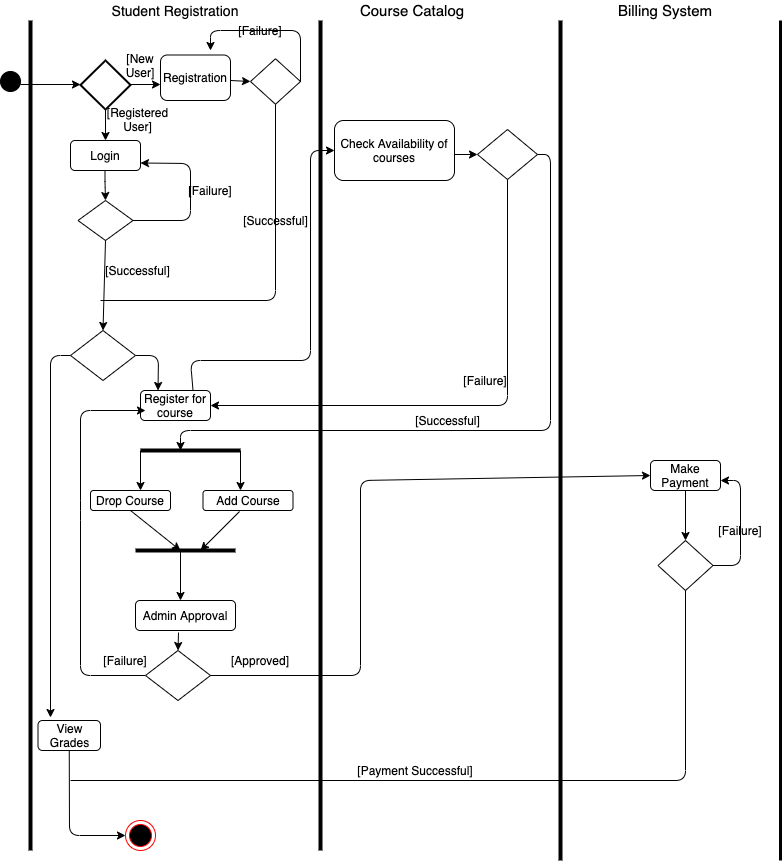

The diagram above was exported from draw.io. Its source (the exported page's mxGraphModel, read from the mxfile embedded in the PNG):
<mxGraphModel dx="1298" dy="724" grid="1" gridSize="10" guides="1" tooltips="1" connect="1" arrows="1" fold="1" page="1" pageScale="1" pageWidth="827" pageHeight="1169" math="0" shadow="0">
  <root>
    <mxCell id="0" />
    <mxCell id="1" parent="0" />
    <mxCell id="9wWzc0o6lGvLKexVbfbj-5" value="Login" style="rounded=1;whiteSpace=wrap;html=1;" vertex="1" parent="1">
      <mxGeometry x="90" y="160" width="70" height="30" as="geometry" />
    </mxCell>
    <mxCell id="9wWzc0o6lGvLKexVbfbj-6" value="Registration" style="rounded=1;whiteSpace=wrap;html=1;" vertex="1" parent="1">
      <mxGeometry x="180" y="74.5" width="70" height="45.5" as="geometry" />
    </mxCell>
    <mxCell id="9wWzc0o6lGvLKexVbfbj-8" value="" style="endArrow=none;html=1;startArrow=none;strokeWidth=4;" edge="1" parent="1">
      <mxGeometry width="50" height="50" relative="1" as="geometry">
        <mxPoint x="50" y="870" as="sourcePoint" />
        <mxPoint x="50" y="40" as="targetPoint" />
      </mxGeometry>
    </mxCell>
    <mxCell id="9wWzc0o6lGvLKexVbfbj-9" value="" style="ellipse;html=1;shape=endState;fillColor=#000000;strokeColor=#ff0000;" vertex="1" parent="1">
      <mxGeometry x="145" y="840" width="30" height="30" as="geometry" />
    </mxCell>
    <mxCell id="9wWzc0o6lGvLKexVbfbj-10" value="" style="ellipse;whiteSpace=wrap;html=1;aspect=fixed;fillColor=#000000;" vertex="1" parent="1">
      <mxGeometry x="20" y="91" width="20" height="20" as="geometry" />
    </mxCell>
    <mxCell id="9wWzc0o6lGvLKexVbfbj-11" value="" style="endArrow=none;html=1;strokeWidth=4;" edge="1" parent="1">
      <mxGeometry width="50" height="50" relative="1" as="geometry">
        <mxPoint x="340" y="870" as="sourcePoint" />
        <mxPoint x="340" y="40" as="targetPoint" />
      </mxGeometry>
    </mxCell>
    <mxCell id="9wWzc0o6lGvLKexVbfbj-12" value="" style="endArrow=none;html=1;strokeWidth=4;" edge="1" parent="1">
      <mxGeometry width="50" height="50" relative="1" as="geometry">
        <mxPoint x="580" y="880" as="sourcePoint" />
        <mxPoint x="580" y="40" as="targetPoint" />
      </mxGeometry>
    </mxCell>
    <mxCell id="9wWzc0o6lGvLKexVbfbj-13" value="" style="endArrow=none;html=1;strokeWidth=3;" edge="1" parent="1">
      <mxGeometry width="50" height="50" relative="1" as="geometry">
        <mxPoint x="800" y="880" as="sourcePoint" />
        <mxPoint x="800" y="40" as="targetPoint" />
      </mxGeometry>
    </mxCell>
    <mxCell id="9wWzc0o6lGvLKexVbfbj-14" value="&lt;font style=&quot;font-size: 14px&quot;&gt;Student Registration&lt;/font&gt;" style="text;html=1;strokeColor=none;fillColor=none;align=center;verticalAlign=middle;whiteSpace=wrap;rounded=0;" vertex="1" parent="1">
      <mxGeometry x="130" y="20" width="130" height="20" as="geometry" />
    </mxCell>
    <mxCell id="9wWzc0o6lGvLKexVbfbj-15" value="&lt;font style=&quot;font-size: 15px&quot;&gt;Course Catalog&lt;/font&gt;" style="text;html=1;strokeColor=none;fillColor=none;align=center;verticalAlign=middle;whiteSpace=wrap;rounded=0;" vertex="1" parent="1">
      <mxGeometry x="367" y="20" width="130" height="20" as="geometry" />
    </mxCell>
    <mxCell id="9wWzc0o6lGvLKexVbfbj-16" value="&lt;font style=&quot;font-size: 15px&quot;&gt;Billing System&lt;/font&gt;" style="text;html=1;strokeColor=none;fillColor=none;align=center;verticalAlign=middle;whiteSpace=wrap;rounded=0;" vertex="1" parent="1">
      <mxGeometry x="620" y="20" width="130" height="20" as="geometry" />
    </mxCell>
    <mxCell id="9wWzc0o6lGvLKexVbfbj-19" value="" style="endArrow=classic;html=1;" edge="1" parent="1">
      <mxGeometry width="50" height="50" relative="1" as="geometry">
        <mxPoint x="40" y="104" as="sourcePoint" />
        <mxPoint x="100" y="104" as="targetPoint" />
      </mxGeometry>
    </mxCell>
    <mxCell id="9wWzc0o6lGvLKexVbfbj-20" value="" style="strokeWidth=2;html=1;shape=mxgraph.flowchart.decision;whiteSpace=wrap;fillColor=#FFFFFF;" vertex="1" parent="1">
      <mxGeometry x="100" y="80" width="50" height="49" as="geometry" />
    </mxCell>
    <mxCell id="9wWzc0o6lGvLKexVbfbj-21" value="" style="endArrow=classic;html=1;exitX=0.5;exitY=1;exitDx=0;exitDy=0;exitPerimeter=0;entryX=0.5;entryY=0;entryDx=0;entryDy=0;" edge="1" parent="1" source="9wWzc0o6lGvLKexVbfbj-20" target="9wWzc0o6lGvLKexVbfbj-5">
      <mxGeometry width="50" height="50" relative="1" as="geometry">
        <mxPoint x="50" y="114" as="sourcePoint" />
        <mxPoint x="80" y="160" as="targetPoint" />
      </mxGeometry>
    </mxCell>
    <mxCell id="9wWzc0o6lGvLKexVbfbj-22" value="" style="endArrow=classic;html=1;" edge="1" parent="1">
      <mxGeometry width="50" height="50" relative="1" as="geometry">
        <mxPoint x="150" y="104" as="sourcePoint" />
        <mxPoint x="180" y="104" as="targetPoint" />
      </mxGeometry>
    </mxCell>
    <mxCell id="9wWzc0o6lGvLKexVbfbj-23" value="" style="endArrow=classic;html=1;exitX=0.5;exitY=1;exitDx=0;exitDy=0;exitPerimeter=0;" edge="1" parent="1">
      <mxGeometry width="50" height="50" relative="1" as="geometry">
        <mxPoint x="124.5" y="190" as="sourcePoint" />
        <mxPoint x="125" y="220" as="targetPoint" />
        <Array as="points">
          <mxPoint x="124.5" y="201" />
        </Array>
      </mxGeometry>
    </mxCell>
    <mxCell id="9wWzc0o6lGvLKexVbfbj-25" value="[Failure]" style="text;html=1;strokeColor=none;fillColor=none;align=center;verticalAlign=middle;whiteSpace=wrap;rounded=0;" vertex="1" parent="1">
      <mxGeometry x="210" y="200" width="40" height="20" as="geometry" />
    </mxCell>
    <mxCell id="9wWzc0o6lGvLKexVbfbj-31" value="" style="rhombus;whiteSpace=wrap;html=1;fillColor=#FFFFFF;" vertex="1" parent="1">
      <mxGeometry x="97.5" y="220" width="55" height="40" as="geometry" />
    </mxCell>
    <mxCell id="9wWzc0o6lGvLKexVbfbj-34" value="" style="endArrow=classic;html=1;entryX=1;entryY=0.75;entryDx=0;entryDy=0;" edge="1" parent="1" target="9wWzc0o6lGvLKexVbfbj-5">
      <mxGeometry width="50" height="50" relative="1" as="geometry">
        <mxPoint x="152.5" y="240" as="sourcePoint" />
        <mxPoint x="202.5" y="190" as="targetPoint" />
        <Array as="points">
          <mxPoint x="210" y="240" />
          <mxPoint x="210" y="183" />
        </Array>
      </mxGeometry>
    </mxCell>
    <mxCell id="9wWzc0o6lGvLKexVbfbj-35" value="" style="endArrow=classic;html=1;exitX=0.5;exitY=1;exitDx=0;exitDy=0;entryX=0.5;entryY=0;entryDx=0;entryDy=0;" edge="1" parent="1" source="9wWzc0o6lGvLKexVbfbj-31" target="9wWzc0o6lGvLKexVbfbj-62">
      <mxGeometry width="50" height="50" relative="1" as="geometry">
        <mxPoint x="124.5" y="280" as="sourcePoint" />
        <mxPoint x="125" y="320" as="targetPoint" />
      </mxGeometry>
    </mxCell>
    <mxCell id="9wWzc0o6lGvLKexVbfbj-36" value="" style="rhombus;whiteSpace=wrap;html=1;fillColor=#FFFFFF;" vertex="1" parent="1">
      <mxGeometry x="270" y="78.25" width="50" height="45.5" as="geometry" />
    </mxCell>
    <mxCell id="9wWzc0o6lGvLKexVbfbj-37" value="" style="endArrow=classic;html=1;entryX=0;entryY=0.5;entryDx=0;entryDy=0;" edge="1" parent="1" target="9wWzc0o6lGvLKexVbfbj-36">
      <mxGeometry width="50" height="50" relative="1" as="geometry">
        <mxPoint x="250" y="100" as="sourcePoint" />
        <mxPoint x="300" y="50" as="targetPoint" />
      </mxGeometry>
    </mxCell>
    <mxCell id="9wWzc0o6lGvLKexVbfbj-29" value="[Successful]" style="text;html=1;strokeColor=none;fillColor=none;align=center;verticalAlign=middle;whiteSpace=wrap;rounded=0;" vertex="1" parent="1">
      <mxGeometry x="277.5" y="220" width="35" height="40" as="geometry" />
    </mxCell>
    <mxCell id="9wWzc0o6lGvLKexVbfbj-40" value="[Successful]" style="text;html=1;strokeColor=none;fillColor=none;align=center;verticalAlign=middle;whiteSpace=wrap;rounded=0;" vertex="1" parent="1">
      <mxGeometry x="140" y="270" width="35" height="40" as="geometry" />
    </mxCell>
    <mxCell id="9wWzc0o6lGvLKexVbfbj-47" value="" style="endArrow=classic;html=1;strokeColor=#000000;" edge="1" parent="1">
      <mxGeometry width="50" height="50" relative="1" as="geometry">
        <mxPoint x="160" y="470" as="sourcePoint" />
        <mxPoint x="160" y="510" as="targetPoint" />
      </mxGeometry>
    </mxCell>
    <mxCell id="9wWzc0o6lGvLKexVbfbj-49" value="" style="endArrow=classic;html=1;strokeColor=#000000;entryX=0.25;entryY=0;entryDx=0;entryDy=0;exitX=1;exitY=0.5;exitDx=0;exitDy=0;" edge="1" parent="1" source="9wWzc0o6lGvLKexVbfbj-62" target="9wWzc0o6lGvLKexVbfbj-51">
      <mxGeometry width="50" height="50" relative="1" as="geometry">
        <mxPoint x="155" y="370" as="sourcePoint" />
        <mxPoint x="155" y="420" as="targetPoint" />
        <Array as="points">
          <mxPoint x="178" y="375" />
        </Array>
      </mxGeometry>
    </mxCell>
    <mxCell id="9wWzc0o6lGvLKexVbfbj-51" value="Register for course" style="rounded=1;whiteSpace=wrap;html=1;strokeColor=#000000;fillColor=#FFFFFF;" vertex="1" parent="1">
      <mxGeometry x="160" y="410" width="70" height="30" as="geometry" />
    </mxCell>
    <mxCell id="9wWzc0o6lGvLKexVbfbj-53" value="[New User]" style="text;html=1;strokeColor=none;fillColor=none;align=center;verticalAlign=middle;whiteSpace=wrap;rounded=0;" vertex="1" parent="1">
      <mxGeometry x="140" y="75" width="40" height="20" as="geometry" />
    </mxCell>
    <mxCell id="9wWzc0o6lGvLKexVbfbj-54" value="[Registered User]" style="text;html=1;strokeColor=none;fillColor=none;align=center;verticalAlign=middle;whiteSpace=wrap;rounded=0;" vertex="1" parent="1">
      <mxGeometry x="125" y="129" width="65" height="20" as="geometry" />
    </mxCell>
    <mxCell id="9wWzc0o6lGvLKexVbfbj-56" value="Make Payment" style="rounded=1;whiteSpace=wrap;html=1;strokeColor=#000000;fillColor=#FFFFFF;" vertex="1" parent="1">
      <mxGeometry x="670" y="480" width="70" height="30" as="geometry" />
    </mxCell>
    <mxCell id="9wWzc0o6lGvLKexVbfbj-57" value="Check Availability of courses" style="rounded=1;whiteSpace=wrap;html=1;strokeColor=#000000;fillColor=#FFFFFF;" vertex="1" parent="1">
      <mxGeometry x="354" y="140" width="120" height="60" as="geometry" />
    </mxCell>
    <mxCell id="9wWzc0o6lGvLKexVbfbj-58" value="" style="endArrow=classic;html=1;strokeColor=#000000;entryX=0;entryY=0.5;entryDx=0;entryDy=0;exitX=0.75;exitY=0;exitDx=0;exitDy=0;" edge="1" parent="1" source="9wWzc0o6lGvLKexVbfbj-51" target="9wWzc0o6lGvLKexVbfbj-57">
      <mxGeometry width="50" height="50" relative="1" as="geometry">
        <mxPoint x="180" y="480" as="sourcePoint" />
        <mxPoint x="230" y="430" as="targetPoint" />
        <Array as="points">
          <mxPoint x="210" y="380" />
          <mxPoint x="330" y="380" />
          <mxPoint x="330" y="170" />
        </Array>
      </mxGeometry>
    </mxCell>
    <mxCell id="9wWzc0o6lGvLKexVbfbj-59" value="" style="rhombus;whiteSpace=wrap;html=1;strokeColor=#000000;fillColor=#FFFFFF;" vertex="1" parent="1">
      <mxGeometry x="497" y="149" width="60" height="50" as="geometry" />
    </mxCell>
    <mxCell id="9wWzc0o6lGvLKexVbfbj-60" value="" style="endArrow=classic;html=1;strokeColor=#000000;entryX=0;entryY=0.5;entryDx=0;entryDy=0;" edge="1" parent="1" target="9wWzc0o6lGvLKexVbfbj-59">
      <mxGeometry width="50" height="50" relative="1" as="geometry">
        <mxPoint x="474" y="174" as="sourcePoint" />
        <mxPoint x="497" y="160" as="targetPoint" />
      </mxGeometry>
    </mxCell>
    <mxCell id="9wWzc0o6lGvLKexVbfbj-62" value="" style="rhombus;whiteSpace=wrap;html=1;strokeColor=#000000;fillColor=#FFFFFF;" vertex="1" parent="1">
      <mxGeometry x="90" y="350" width="65" height="50" as="geometry" />
    </mxCell>
    <mxCell id="9wWzc0o6lGvLKexVbfbj-63" value="" style="endArrow=classic;html=1;strokeColor=#000000;exitX=1;exitY=0.5;exitDx=0;exitDy=0;" edge="1" parent="1" source="9wWzc0o6lGvLKexVbfbj-59">
      <mxGeometry width="50" height="50" relative="1" as="geometry">
        <mxPoint x="530" y="200" as="sourcePoint" />
        <mxPoint x="200" y="470" as="targetPoint" />
        <Array as="points">
          <mxPoint x="570" y="174" />
          <mxPoint x="570" y="450" />
          <mxPoint x="200" y="450" />
        </Array>
      </mxGeometry>
    </mxCell>
    <mxCell id="9wWzc0o6lGvLKexVbfbj-67" value="" style="endArrow=none;html=1;strokeColor=#000000;strokeWidth=4;" edge="1" parent="1">
      <mxGeometry width="50" height="50" relative="1" as="geometry">
        <mxPoint x="160" y="470" as="sourcePoint" />
        <mxPoint x="260" y="470" as="targetPoint" />
      </mxGeometry>
    </mxCell>
    <mxCell id="9wWzc0o6lGvLKexVbfbj-70" value="" style="endArrow=classic;html=1;strokeColor=#000000;" edge="1" parent="1">
      <mxGeometry width="50" height="50" relative="1" as="geometry">
        <mxPoint x="260" y="470" as="sourcePoint" />
        <mxPoint x="260" y="510" as="targetPoint" />
      </mxGeometry>
    </mxCell>
    <mxCell id="9wWzc0o6lGvLKexVbfbj-71" value="[Successful]" style="text;html=1;strokeColor=none;fillColor=none;align=center;verticalAlign=middle;whiteSpace=wrap;rounded=0;" vertex="1" parent="1">
      <mxGeometry x="450" y="420" width="35" height="40" as="geometry" />
    </mxCell>
    <mxCell id="9wWzc0o6lGvLKexVbfbj-72" value="" style="endArrow=classic;html=1;strokeColor=#000000;entryX=1;entryY=0.5;entryDx=0;entryDy=0;exitX=0.5;exitY=1;exitDx=0;exitDy=0;" edge="1" parent="1" source="9wWzc0o6lGvLKexVbfbj-59" target="9wWzc0o6lGvLKexVbfbj-51">
      <mxGeometry width="50" height="50" relative="1" as="geometry">
        <mxPoint x="490" y="230" as="sourcePoint" />
        <mxPoint x="510" y="240" as="targetPoint" />
        <Array as="points">
          <mxPoint x="527" y="425" />
        </Array>
      </mxGeometry>
    </mxCell>
    <mxCell id="9wWzc0o6lGvLKexVbfbj-74" value="[Failure]" style="text;html=1;strokeColor=none;fillColor=none;align=center;verticalAlign=middle;whiteSpace=wrap;rounded=0;" vertex="1" parent="1">
      <mxGeometry x="485" y="390" width="40" height="20" as="geometry" />
    </mxCell>
    <mxCell id="9wWzc0o6lGvLKexVbfbj-75" value="Add Course" style="rounded=1;whiteSpace=wrap;html=1;strokeColor=#000000;fillColor=#FFFFFF;" vertex="1" parent="1">
      <mxGeometry x="222.5" y="510" width="90" height="20" as="geometry" />
    </mxCell>
    <mxCell id="9wWzc0o6lGvLKexVbfbj-76" value="Drop Course" style="rounded=1;whiteSpace=wrap;html=1;strokeColor=#000000;fillColor=#FFFFFF;" vertex="1" parent="1">
      <mxGeometry x="110" y="510" width="80" height="20" as="geometry" />
    </mxCell>
    <mxCell id="9wWzc0o6lGvLKexVbfbj-80" value="" style="endArrow=none;html=1;strokeColor=#000000;strokeWidth=4;" edge="1" parent="1">
      <mxGeometry width="50" height="50" relative="1" as="geometry">
        <mxPoint x="155" y="570" as="sourcePoint" />
        <mxPoint x="255" y="570" as="targetPoint" />
      </mxGeometry>
    </mxCell>
    <mxCell id="9wWzc0o6lGvLKexVbfbj-81" value="" style="endArrow=classic;html=1;strokeColor=#000000;strokeWidth=1;exitX=0.406;exitY=1.05;exitDx=0;exitDy=0;exitPerimeter=0;" edge="1" parent="1" source="9wWzc0o6lGvLKexVbfbj-75">
      <mxGeometry width="50" height="50" relative="1" as="geometry">
        <mxPoint x="250" y="580" as="sourcePoint" />
        <mxPoint x="220" y="570" as="targetPoint" />
      </mxGeometry>
    </mxCell>
    <mxCell id="9wWzc0o6lGvLKexVbfbj-82" value="" style="endArrow=classic;html=1;strokeColor=#000000;strokeWidth=1;exitX=0.5;exitY=1;exitDx=0;exitDy=0;" edge="1" parent="1" source="9wWzc0o6lGvLKexVbfbj-76">
      <mxGeometry width="50" height="50" relative="1" as="geometry">
        <mxPoint x="110" y="590" as="sourcePoint" />
        <mxPoint x="200" y="570" as="targetPoint" />
      </mxGeometry>
    </mxCell>
    <mxCell id="9wWzc0o6lGvLKexVbfbj-83" value="" style="endArrow=classic;html=1;strokeColor=#000000;strokeWidth=1;" edge="1" parent="1">
      <mxGeometry width="50" height="50" relative="1" as="geometry">
        <mxPoint x="200" y="570" as="sourcePoint" />
        <mxPoint x="200" y="620" as="targetPoint" />
      </mxGeometry>
    </mxCell>
    <mxCell id="9wWzc0o6lGvLKexVbfbj-84" value="Admin Approval" style="rounded=1;whiteSpace=wrap;html=1;strokeColor=#000000;fillColor=#FFFFFF;" vertex="1" parent="1">
      <mxGeometry x="155" y="620" width="100" height="30" as="geometry" />
    </mxCell>
    <mxCell id="9wWzc0o6lGvLKexVbfbj-85" value="" style="rhombus;whiteSpace=wrap;html=1;strokeColor=#000000;fillColor=#FFFFFF;" vertex="1" parent="1">
      <mxGeometry x="165" y="670" width="65" height="50" as="geometry" />
    </mxCell>
    <mxCell id="9wWzc0o6lGvLKexVbfbj-86" value="" style="endArrow=classic;html=1;strokeColor=#000000;strokeWidth=1;entryX=0.5;entryY=0;entryDx=0;entryDy=0;exitX=0.43;exitY=1.067;exitDx=0;exitDy=0;exitPerimeter=0;" edge="1" parent="1" source="9wWzc0o6lGvLKexVbfbj-84" target="9wWzc0o6lGvLKexVbfbj-85">
      <mxGeometry width="50" height="50" relative="1" as="geometry">
        <mxPoint x="180" y="690" as="sourcePoint" />
        <mxPoint x="230" y="640" as="targetPoint" />
      </mxGeometry>
    </mxCell>
    <mxCell id="9wWzc0o6lGvLKexVbfbj-87" value="" style="endArrow=classic;html=1;strokeColor=#000000;strokeWidth=1;exitX=1;exitY=0.5;exitDx=0;exitDy=0;entryX=0;entryY=0.5;entryDx=0;entryDy=0;" edge="1" parent="1" source="9wWzc0o6lGvLKexVbfbj-85" target="9wWzc0o6lGvLKexVbfbj-56">
      <mxGeometry width="50" height="50" relative="1" as="geometry">
        <mxPoint x="240" y="710" as="sourcePoint" />
        <mxPoint x="660" y="495" as="targetPoint" />
        <Array as="points">
          <mxPoint x="380" y="695" />
          <mxPoint x="380" y="500" />
        </Array>
      </mxGeometry>
    </mxCell>
    <mxCell id="9wWzc0o6lGvLKexVbfbj-88" value="[Approved]" style="text;html=1;strokeColor=none;fillColor=none;align=center;verticalAlign=middle;whiteSpace=wrap;rounded=0;" vertex="1" parent="1">
      <mxGeometry x="260" y="670" width="40" height="20" as="geometry" />
    </mxCell>
    <mxCell id="9wWzc0o6lGvLKexVbfbj-89" value="" style="endArrow=classic;html=1;strokeColor=#000000;strokeWidth=1;exitX=0;exitY=0.5;exitDx=0;exitDy=0;" edge="1" parent="1" source="9wWzc0o6lGvLKexVbfbj-85">
      <mxGeometry width="50" height="50" relative="1" as="geometry">
        <mxPoint x="150" y="480" as="sourcePoint" />
        <mxPoint x="165" y="430" as="targetPoint" />
        <Array as="points">
          <mxPoint x="100" y="695" />
          <mxPoint x="100" y="530" />
          <mxPoint x="100" y="430" />
        </Array>
      </mxGeometry>
    </mxCell>
    <mxCell id="9wWzc0o6lGvLKexVbfbj-50" value="View Grades" style="rounded=1;whiteSpace=wrap;html=1;strokeColor=#000000;fillColor=#FFFFFF;" vertex="1" parent="1">
      <mxGeometry x="57.5" y="740" width="62.5" height="30" as="geometry" />
    </mxCell>
    <mxCell id="9wWzc0o6lGvLKexVbfbj-92" value="[Failure]" style="text;html=1;strokeColor=none;fillColor=none;align=center;verticalAlign=middle;whiteSpace=wrap;rounded=0;" vertex="1" parent="1">
      <mxGeometry x="125" y="670" width="40" height="20" as="geometry" />
    </mxCell>
    <mxCell id="9wWzc0o6lGvLKexVbfbj-93" value="" style="endArrow=classic;html=1;strokeColor=#000000;strokeWidth=1;exitX=0;exitY=0.5;exitDx=0;exitDy=0;" edge="1" parent="1" source="9wWzc0o6lGvLKexVbfbj-62">
      <mxGeometry width="50" height="50" relative="1" as="geometry">
        <mxPoint x="80" y="380" as="sourcePoint" />
        <mxPoint x="70" y="737" as="targetPoint" />
        <Array as="points">
          <mxPoint x="70" y="375" />
        </Array>
      </mxGeometry>
    </mxCell>
    <mxCell id="9wWzc0o6lGvLKexVbfbj-94" value="" style="rhombus;whiteSpace=wrap;html=1;strokeColor=#000000;fillColor=#FFFFFF;" vertex="1" parent="1">
      <mxGeometry x="677.5" y="560" width="55" height="50" as="geometry" />
    </mxCell>
    <mxCell id="9wWzc0o6lGvLKexVbfbj-95" value="" style="endArrow=classic;html=1;strokeColor=#000000;strokeWidth=1;entryX=0.5;entryY=0;entryDx=0;entryDy=0;exitX=0.5;exitY=1;exitDx=0;exitDy=0;" edge="1" parent="1" source="9wWzc0o6lGvLKexVbfbj-56" target="9wWzc0o6lGvLKexVbfbj-94">
      <mxGeometry width="50" height="50" relative="1" as="geometry">
        <mxPoint x="680" y="560" as="sourcePoint" />
        <mxPoint x="730" y="510" as="targetPoint" />
      </mxGeometry>
    </mxCell>
    <mxCell id="9wWzc0o6lGvLKexVbfbj-97" value="" style="endArrow=none;html=1;strokeColor=#000000;strokeWidth=1;entryX=0.5;entryY=1;entryDx=0;entryDy=0;" edge="1" parent="1" target="9wWzc0o6lGvLKexVbfbj-36">
      <mxGeometry width="50" height="50" relative="1" as="geometry">
        <mxPoint x="120" y="320" as="sourcePoint" />
        <mxPoint x="260" y="300" as="targetPoint" />
        <Array as="points">
          <mxPoint x="295" y="320" />
        </Array>
      </mxGeometry>
    </mxCell>
    <mxCell id="9wWzc0o6lGvLKexVbfbj-98" value="" style="endArrow=classic;html=1;strokeColor=#000000;strokeWidth=1;exitX=0.5;exitY=1;exitDx=0;exitDy=0;entryX=0;entryY=0.5;entryDx=0;entryDy=0;" edge="1" parent="1" source="9wWzc0o6lGvLKexVbfbj-50" target="9wWzc0o6lGvLKexVbfbj-9">
      <mxGeometry width="50" height="50" relative="1" as="geometry">
        <mxPoint x="130" y="840" as="sourcePoint" />
        <mxPoint x="150" y="844" as="targetPoint" />
        <Array as="points">
          <mxPoint x="89" y="855" />
        </Array>
      </mxGeometry>
    </mxCell>
    <mxCell id="9wWzc0o6lGvLKexVbfbj-100" value="" style="endArrow=none;html=1;strokeColor=#000000;strokeWidth=1;entryX=0.5;entryY=1;entryDx=0;entryDy=0;" edge="1" parent="1" target="9wWzc0o6lGvLKexVbfbj-94">
      <mxGeometry width="50" height="50" relative="1" as="geometry">
        <mxPoint x="90" y="800" as="sourcePoint" />
        <mxPoint x="700" y="640" as="targetPoint" />
        <Array as="points">
          <mxPoint x="705" y="800" />
        </Array>
      </mxGeometry>
    </mxCell>
    <mxCell id="9wWzc0o6lGvLKexVbfbj-101" value="" style="endArrow=classic;html=1;strokeColor=#000000;strokeWidth=1;exitX=1;exitY=0.5;exitDx=0;exitDy=0;" edge="1" parent="1" source="9wWzc0o6lGvLKexVbfbj-94">
      <mxGeometry width="50" height="50" relative="1" as="geometry">
        <mxPoint x="710" y="690" as="sourcePoint" />
        <mxPoint x="740" y="500" as="targetPoint" />
        <Array as="points">
          <mxPoint x="760" y="585" />
          <mxPoint x="760" y="500" />
        </Array>
      </mxGeometry>
    </mxCell>
    <mxCell id="9wWzc0o6lGvLKexVbfbj-102" value="[Payment Successful]" style="text;html=1;strokeColor=none;fillColor=none;align=center;verticalAlign=middle;whiteSpace=wrap;rounded=0;" vertex="1" parent="1">
      <mxGeometry x="367" y="780" width="136" height="20" as="geometry" />
    </mxCell>
    <mxCell id="9wWzc0o6lGvLKexVbfbj-103" value="[Failure]" style="text;html=1;strokeColor=none;fillColor=none;align=center;verticalAlign=middle;whiteSpace=wrap;rounded=0;" vertex="1" parent="1">
      <mxGeometry x="740" y="540" width="40" height="20" as="geometry" />
    </mxCell>
    <mxCell id="9wWzc0o6lGvLKexVbfbj-104" value="" style="endArrow=classic;html=1;strokeColor=#000000;strokeWidth=1;exitX=1;exitY=0.5;exitDx=0;exitDy=0;startArrow=none;" edge="1" parent="1" source="9wWzc0o6lGvLKexVbfbj-105">
      <mxGeometry width="50" height="50" relative="1" as="geometry">
        <mxPoint x="350" y="140" as="sourcePoint" />
        <mxPoint x="230" y="70" as="targetPoint" />
        <Array as="points">
          <mxPoint x="230" y="50" />
        </Array>
      </mxGeometry>
    </mxCell>
    <mxCell id="9wWzc0o6lGvLKexVbfbj-105" value="[Failure]" style="text;html=1;strokeColor=none;fillColor=none;align=center;verticalAlign=middle;whiteSpace=wrap;rounded=0;" vertex="1" parent="1">
      <mxGeometry x="260" y="40" width="40" height="20" as="geometry" />
    </mxCell>
    <mxCell id="9wWzc0o6lGvLKexVbfbj-106" value="" style="endArrow=none;html=1;strokeColor=#000000;strokeWidth=1;exitX=1;exitY=0.5;exitDx=0;exitDy=0;" edge="1" parent="1" source="9wWzc0o6lGvLKexVbfbj-36" target="9wWzc0o6lGvLKexVbfbj-105">
      <mxGeometry width="50" height="50" relative="1" as="geometry">
        <mxPoint x="320" y="101" as="sourcePoint" />
        <mxPoint x="230" y="70" as="targetPoint" />
        <Array as="points">
          <mxPoint x="320" y="50" />
        </Array>
      </mxGeometry>
    </mxCell>
  </root>
</mxGraphModel>